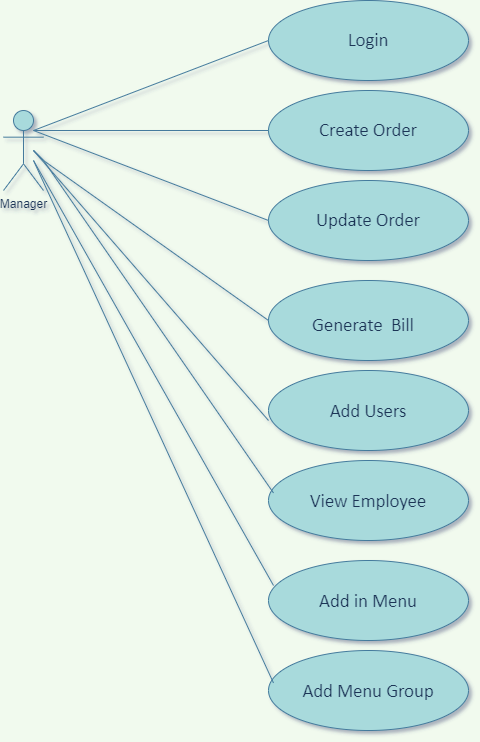

The diagram above was exported from draw.io. Its source (the exported page's mxGraphModel, read from the mxfile embedded in the PNG):
<mxGraphModel dx="1635" dy="866" grid="1" gridSize="10" guides="1" tooltips="1" connect="1" arrows="1" fold="1" page="1" pageScale="1" pageWidth="850" pageHeight="1100" background="#F1FAEE" math="0" shadow="1">
  <root>
    <mxCell id="0" />
    <mxCell id="1" parent="0" />
    <mxCell id="d648I11MEdDofnvJKFan-8" value="" style="ellipse;whiteSpace=wrap;html=1;rounded=0;fillColor=#A8DADC;strokeColor=#457B9D;fontColor=#1D3557;" parent="1" vertex="1">
      <mxGeometry x="325" y="380" width="200" height="80" as="geometry" />
    </mxCell>
    <mxCell id="d648I11MEdDofnvJKFan-9" value="&lt;font face=&quot;calibri, sans-serif&quot;&gt;&lt;span style=&quot;font-size: 18.6667px;&quot;&gt;Login&lt;/span&gt;&lt;/font&gt;" style="text;html=1;strokeColor=none;fillColor=none;align=center;verticalAlign=middle;whiteSpace=wrap;rounded=0;fontColor=#1D3557;" parent="1" vertex="1">
      <mxGeometry x="330" y="405" width="190" height="30" as="geometry" />
    </mxCell>
    <mxCell id="d648I11MEdDofnvJKFan-10" value="" style="ellipse;whiteSpace=wrap;html=1;rounded=0;fillColor=#A8DADC;strokeColor=#457B9D;fontColor=#1D3557;" parent="1" vertex="1">
      <mxGeometry x="325" y="560" width="200" height="80" as="geometry" />
    </mxCell>
    <mxCell id="d648I11MEdDofnvJKFan-18" value="" style="ellipse;whiteSpace=wrap;html=1;gradientDirection=south;rounded=0;fillColor=#A8DADC;strokeColor=#457B9D;fontColor=#1D3557;" parent="1" vertex="1">
      <mxGeometry x="325" y="470" width="200" height="80" as="geometry" />
    </mxCell>
    <mxCell id="d648I11MEdDofnvJKFan-19" value="&lt;font face=&quot;calibri, sans-serif&quot;&gt;&lt;span style=&quot;font-size: 18.6667px;&quot;&gt;Create Order&lt;/span&gt;&lt;/font&gt;" style="text;html=1;align=center;verticalAlign=middle;whiteSpace=wrap;rounded=0;fontColor=#1D3557;" parent="1" vertex="1">
      <mxGeometry x="330" y="495" width="190" height="30" as="geometry" />
    </mxCell>
    <mxCell id="d648I11MEdDofnvJKFan-54" value="" style="endArrow=none;html=1;rounded=0;entryX=0;entryY=0.5;entryDx=0;entryDy=0;labelBackgroundColor=#F1FAEE;strokeColor=#457B9D;fontColor=#1D3557;" parent="1" target="d648I11MEdDofnvJKFan-10" edge="1">
      <mxGeometry width="50" height="50" relative="1" as="geometry">
        <mxPoint x="90" y="510" as="sourcePoint" />
        <mxPoint x="220" y="850" as="targetPoint" />
      </mxGeometry>
    </mxCell>
    <mxCell id="d648I11MEdDofnvJKFan-58" value="" style="endArrow=none;html=1;rounded=0;entryX=0;entryY=0.5;entryDx=0;entryDy=0;labelBackgroundColor=#F1FAEE;strokeColor=#457B9D;fontColor=#1D3557;" parent="1" edge="1">
      <mxGeometry width="50" height="50" relative="1" as="geometry">
        <mxPoint x="90" y="530" as="sourcePoint" />
        <mxPoint x="325" y="800" as="targetPoint" />
        <Array as="points">
          <mxPoint x="90" y="530" />
        </Array>
      </mxGeometry>
    </mxCell>
    <mxCell id="d648I11MEdDofnvJKFan-69" value="" style="endArrow=none;html=1;rounded=0;entryX=0;entryY=0.5;entryDx=0;entryDy=0;labelBackgroundColor=#F1FAEE;strokeColor=#457B9D;fontColor=#1D3557;" parent="1" target="d648I11MEdDofnvJKFan-8" edge="1">
      <mxGeometry width="50" height="50" relative="1" as="geometry">
        <mxPoint x="90" y="510" as="sourcePoint" />
        <mxPoint x="210" y="420" as="targetPoint" />
      </mxGeometry>
    </mxCell>
    <mxCell id="d648I11MEdDofnvJKFan-70" value="" style="endArrow=none;html=1;rounded=0;entryX=0;entryY=0.5;entryDx=0;entryDy=0;labelBackgroundColor=#F1FAEE;strokeColor=#457B9D;fontColor=#1D3557;" parent="1" target="d648I11MEdDofnvJKFan-18" edge="1">
      <mxGeometry width="50" height="50" relative="1" as="geometry">
        <mxPoint x="90" y="510" as="sourcePoint" />
        <mxPoint x="210" y="420" as="targetPoint" />
      </mxGeometry>
    </mxCell>
    <mxCell id="Nb8By_TXYAhQlYEfWb5q-1" value="Manager" style="shape=umlActor;verticalLabelPosition=bottom;verticalAlign=top;html=1;outlineConnect=0;gradientDirection=south;rounded=0;fillColor=#A8DADC;strokeColor=#457B9D;fontColor=#1D3557;" parent="1" vertex="1">
      <mxGeometry x="60" y="490" width="40" height="80" as="geometry" />
    </mxCell>
    <mxCell id="5ofAXtSRetnwSScVm3gz-1" value="" style="ellipse;whiteSpace=wrap;html=1;gradientDirection=south;rounded=0;fillColor=#A8DADC;strokeColor=#457B9D;fontColor=#1D3557;" parent="1" vertex="1">
      <mxGeometry x="325" y="660" width="200" height="80" as="geometry" />
    </mxCell>
    <mxCell id="5ofAXtSRetnwSScVm3gz-2" value="&lt;font face=&quot;calibri, sans-serif&quot;&gt;&lt;span style=&quot;font-size: 18.6667px;&quot;&gt;Update Order&lt;/span&gt;&lt;/font&gt;" style="text;html=1;align=center;verticalAlign=middle;whiteSpace=wrap;rounded=0;fontColor=#1D3557;" parent="1" vertex="1">
      <mxGeometry x="330" y="585" width="190" height="30" as="geometry" />
    </mxCell>
    <mxCell id="5ofAXtSRetnwSScVm3gz-3" value="" style="endArrow=none;html=1;rounded=0;entryX=0;entryY=0.5;entryDx=0;entryDy=0;labelBackgroundColor=#F1FAEE;strokeColor=#457B9D;fontColor=#1D3557;" parent="1" target="5ofAXtSRetnwSScVm3gz-1" edge="1">
      <mxGeometry width="50" height="50" relative="1" as="geometry">
        <mxPoint x="100" y="540" as="sourcePoint" />
        <mxPoint x="340" y="840" as="targetPoint" />
        <Array as="points">
          <mxPoint x="90" y="530" />
          <mxPoint x="100" y="540" />
        </Array>
      </mxGeometry>
    </mxCell>
    <mxCell id="5ofAXtSRetnwSScVm3gz-4" value="&lt;span style=&quot;color: rgb(29, 53, 87); font-family: calibri, sans-serif; font-size: 18.6667px;&quot;&gt;Generate&amp;nbsp; Bill&lt;/span&gt;" style="text;html=1;strokeColor=none;fillColor=none;align=center;verticalAlign=middle;whiteSpace=wrap;rounded=0;fontColor=#1D3557;" parent="1" vertex="1">
      <mxGeometry x="350" y="690" width="140" height="30" as="geometry" />
    </mxCell>
    <mxCell id="bVhlfEBtxS33DUpftVXq-1" value="" style="ellipse;whiteSpace=wrap;html=1;rounded=0;fillColor=#A8DADC;strokeColor=#457B9D;fontColor=#1D3557;" vertex="1" parent="1">
      <mxGeometry x="325" y="750" width="200" height="80" as="geometry" />
    </mxCell>
    <mxCell id="bVhlfEBtxS33DUpftVXq-2" value="&lt;span style=&quot;font-size: 14.0pt ; line-height: 107% ; font-family: &amp;quot;calibri&amp;quot; , sans-serif&quot;&gt;Add Users&lt;br&gt;&lt;/span&gt;" style="text;html=1;strokeColor=none;fillColor=none;align=center;verticalAlign=middle;whiteSpace=wrap;rounded=0;fontColor=#1D3557;" vertex="1" parent="1">
      <mxGeometry x="330" y="775" width="190" height="30" as="geometry" />
    </mxCell>
    <mxCell id="bVhlfEBtxS33DUpftVXq-3" value="" style="ellipse;whiteSpace=wrap;html=1;rounded=0;fillColor=#A8DADC;strokeColor=#457B9D;fontColor=#1D3557;" vertex="1" parent="1">
      <mxGeometry x="325" y="940" width="200" height="80" as="geometry" />
    </mxCell>
    <mxCell id="bVhlfEBtxS33DUpftVXq-4" value="&lt;span style=&quot;font-size: 14.0pt ; line-height: 107% ; font-family: &amp;quot;calibri&amp;quot; , sans-serif&quot;&gt;Add in Menu&lt;br&gt;&lt;/span&gt;" style="text;html=1;strokeColor=none;fillColor=none;align=center;verticalAlign=middle;whiteSpace=wrap;rounded=0;fontColor=#1D3557;" vertex="1" parent="1">
      <mxGeometry x="330" y="965" width="190" height="30" as="geometry" />
    </mxCell>
    <mxCell id="bVhlfEBtxS33DUpftVXq-5" value="" style="ellipse;whiteSpace=wrap;html=1;rounded=0;fillColor=#A8DADC;strokeColor=#457B9D;fontColor=#1D3557;" vertex="1" parent="1">
      <mxGeometry x="325" y="840" width="200" height="80" as="geometry" />
    </mxCell>
    <mxCell id="bVhlfEBtxS33DUpftVXq-6" value="&lt;span style=&quot;font-size: 14.0pt ; line-height: 107% ; font-family: &amp;quot;calibri&amp;quot; , sans-serif&quot;&gt;View Employee&lt;br&gt;&lt;/span&gt;" style="text;html=1;strokeColor=none;fillColor=none;align=center;verticalAlign=middle;whiteSpace=wrap;rounded=0;fontColor=#1D3557;" vertex="1" parent="1">
      <mxGeometry x="330" y="865" width="190" height="30" as="geometry" />
    </mxCell>
    <mxCell id="bVhlfEBtxS33DUpftVXq-9" value="" style="ellipse;whiteSpace=wrap;html=1;rounded=0;fillColor=#A8DADC;strokeColor=#457B9D;fontColor=#1D3557;" vertex="1" parent="1">
      <mxGeometry x="325" y="1030" width="200" height="80" as="geometry" />
    </mxCell>
    <mxCell id="bVhlfEBtxS33DUpftVXq-10" value="&lt;span style=&quot;font-size: 14.0pt ; line-height: 107% ; font-family: &amp;quot;calibri&amp;quot; , sans-serif&quot;&gt;Add Menu Group&lt;br&gt;&lt;/span&gt;" style="text;html=1;strokeColor=none;fillColor=none;align=center;verticalAlign=middle;whiteSpace=wrap;rounded=0;fontColor=#1D3557;" vertex="1" parent="1">
      <mxGeometry x="330" y="1055" width="190" height="30" as="geometry" />
    </mxCell>
    <mxCell id="bVhlfEBtxS33DUpftVXq-11" value="" style="endArrow=none;html=1;rounded=0;entryX=0;entryY=0;entryDx=0;entryDy=0;labelBackgroundColor=#F1FAEE;strokeColor=#457B9D;fontColor=#1D3557;" edge="1" parent="1" target="bVhlfEBtxS33DUpftVXq-4">
      <mxGeometry width="50" height="50" relative="1" as="geometry">
        <mxPoint x="90" y="540" as="sourcePoint" />
        <mxPoint x="450" y="750" as="targetPoint" />
      </mxGeometry>
    </mxCell>
    <mxCell id="bVhlfEBtxS33DUpftVXq-12" value="" style="endArrow=none;html=1;rounded=0;exitX=0;exitY=0.25;exitDx=0;exitDy=0;labelBackgroundColor=#F1FAEE;strokeColor=#457B9D;fontColor=#1D3557;" edge="1" parent="1" source="bVhlfEBtxS33DUpftVXq-6">
      <mxGeometry width="50" height="50" relative="1" as="geometry">
        <mxPoint x="-130" y="750" as="sourcePoint" />
        <mxPoint x="100" y="540" as="targetPoint" />
      </mxGeometry>
    </mxCell>
    <mxCell id="bVhlfEBtxS33DUpftVXq-13" value="" style="endArrow=none;html=1;rounded=0;entryX=0;entryY=0.25;entryDx=0;entryDy=0;labelBackgroundColor=#F1FAEE;strokeColor=#457B9D;fontColor=#1D3557;" edge="1" parent="1" target="bVhlfEBtxS33DUpftVXq-10">
      <mxGeometry width="50" height="50" relative="1" as="geometry">
        <mxPoint x="90" y="540" as="sourcePoint" />
        <mxPoint x="450" y="860" as="targetPoint" />
      </mxGeometry>
    </mxCell>
  </root>
</mxGraphModel>